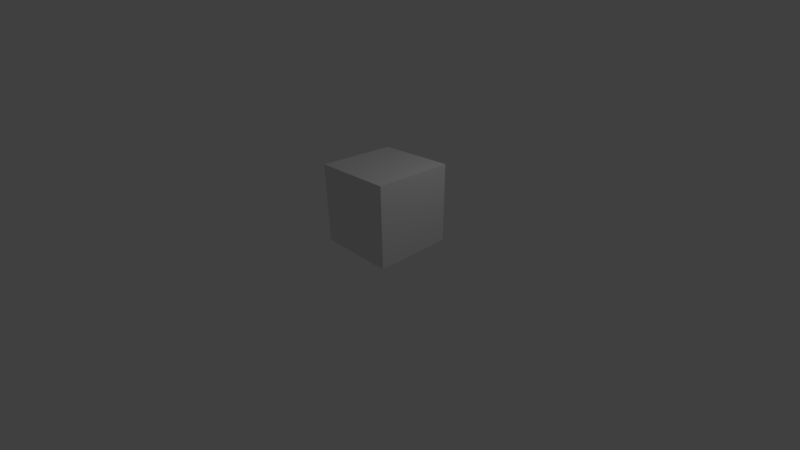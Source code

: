 # Source: VFX11_Tracking.blend  (saved by Blender 2.77.0; exported with 4.5.12 LTS)
import bpy
from mathutils import Matrix  # noqa: F401  (used for matrix-valued properties, if any)

bpy.ops.wm.read_factory_settings(use_empty=True)
scene = bpy.context.scene
scene.name = 'Scene'

# ---- collections
col_collection_1 = bpy.data.collections.new('Collection 1'); scene.collection.children.link(col_collection_1)

# ---- materials (node trees are filled in below, after node groups)
mat_material = bpy.data.materials.new('Material')
mat_material.alpha_threshold = 0.0
mat_material.roughness = 0.5
mat_material.line_color = (0.0, 0.0, 0.0, 1.0)

# ---- material node trees

# ---- world
world_world = bpy.data.worlds.new('World'); scene.world = world_world
world_world.color = (0.05088, 0.05088, 0.05088)
world_world.use_sun_shadow = False
world_world.sun_shadow_jitter_overblur = 0.0
world_world.cycles.sampling_method = 'MANUAL'

# ---- cameras
cam_camera = bpy.data.cameras.new('Camera')
cam_camera.lens = 20.0
cam_camera.sensor_height = 18.0
cam_camera.ortho_scale = 7.314
cam_camera.dof.focus_distance = 0.0

# ---- lights
light_lamp = bpy.data.lights.new('Lamp', 'POINT')
light_lamp.transmission_factor = 0.0
light_lamp.cutoff_distance = 30.0
light_lamp.energy = 100.0
light_lamp.shadow_buffer_clip_start = 1.001
light_lamp.shadow_soft_size = 0.1
light_lamp.shadow_maximum_resolution = 0.006
light_lamp.use_absolute_resolution = True

# ---- meshes
me_cube = bpy.data.meshes.new('Cube')
me_cube.from_pydata([(1.0, 1.0, -1.0), (1.0, -1.0, -1.0), (-1.0, -1.0, -1.0), (-1.0, 1.0, -1.0), (1.0, 1.0, 1.0), (1.0, -1.0, 1.0), (-1.0, -1.0, 1.0), (-1.0, 1.0, 1.0)], [], [(0, 1, 2, 3), (4, 7, 6, 5), (0, 4, 5, 1), (1, 5, 6, 2), (2, 6, 7, 3), (4, 0, 3, 7)])
me_cube.materials.append(mat_material)
me_cube.use_remesh_preserve_volume = False
me_cube.use_remesh_preserve_attributes = False
me_cube.use_mirror_vertex_groups = False
me_cube.update()

# ---- objects
ob_cube = bpy.data.objects.new('Cube', me_cube)
ob_lamp = bpy.data.objects.new('Lamp', light_lamp)
ob_dji_camera_20mm_35equiv = bpy.data.objects.new('DJI Camera 20mm 35Equiv.', cam_camera)

# ---- transforms, parenting, visibility, modifiers, constraints
ob_cube.location = (0.0, 0.0, 1.0)
ob_cube.lock_rotations_4d = False
ob_cube.empty_display_type = 'ARROWS'
ob_cube.lineart.crease_threshold = 0.0
ob_lamp.location = (4.076, 1.005, 5.904)
ob_lamp.rotation_euler = (0.6503, 0.05522, 1.866)
ob_lamp.lock_rotations_4d = False
ob_lamp.empty_display_type = 'ARROWS'
ob_lamp.color = (0.0, 0.0, 0.0, 0.0)
ob_lamp.lineart.crease_threshold = 0.0
ob_dji_camera_20mm_35equiv.location = (7.481, -6.508, 5.344)
ob_dji_camera_20mm_35equiv.rotation_euler = (1.109, 0.01082, 0.8149)
ob_dji_camera_20mm_35equiv.lock_rotations_4d = False
ob_dji_camera_20mm_35equiv.empty_display_type = 'ARROWS'
ob_dji_camera_20mm_35equiv.color = (0.0, 0.0, 0.0, 0.0)
ob_dji_camera_20mm_35equiv.display_type = 'WIRE'
ob_dji_camera_20mm_35equiv.lineart.crease_threshold = 0.0

# ---- collection membership
col_collection_1.objects.link(ob_cube)
col_collection_1.objects.link(ob_lamp)
col_collection_1.objects.link(ob_dji_camera_20mm_35equiv)

# ---- scene / render settings (as saved in the file)
scene.camera = ob_dji_camera_20mm_35equiv
scene.frame_start = 1; scene.frame_end = 230; scene.frame_set(3)
scene.render.engine = 'CYCLES'
scene.render.resolution_x = 3840
scene.render.resolution_y = 2160
scene.render.resolution_percentage = 50
scene.render.fps = 3
scene.render.fps_base = 0.1001
scene.render.dither_intensity = 0.0
scene.cycles.use_denoising = False
scene.cycles.samples = 128
scene.cycles.sampling_pattern = 'TABULATED_SOBOL'
scene.cycles.light_sampling_threshold = 0.0
scene.cycles.use_adaptive_sampling = False
scene.cycles.use_light_tree = False
scene.cycles.blur_glossy = 0.0
scene.cycles.sample_clamp_indirect = 0.0
scene.view_settings.view_transform = 'Standard'
bpy.context.view_layer.update()
